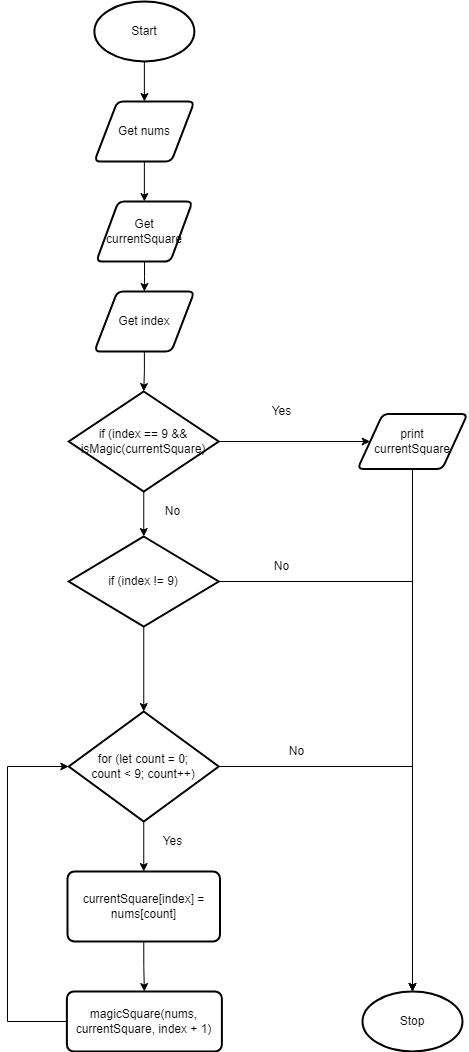

The diagram above was exported from draw.io. Its source (the exported page's mxGraphModel, read from the mxfile embedded in the PNG):
<mxGraphModel dx="1074" dy="749" grid="1" gridSize="10" guides="1" tooltips="1" connect="1" arrows="1" fold="1" page="1" pageScale="1" pageWidth="827" pageHeight="1169" math="0" shadow="0">
  <root>
    <mxCell id="0" />
    <mxCell id="1" parent="0" />
    <mxCell id="41" style="edgeStyle=orthogonalEdgeStyle;rounded=0;html=1;entryX=0.5;entryY=0;entryDx=0;entryDy=0;" edge="1" parent="1" source="2" target="3">
      <mxGeometry relative="1" as="geometry" />
    </mxCell>
    <mxCell id="2" value="Start" style="strokeWidth=2;html=1;shape=mxgraph.flowchart.start_1;whiteSpace=wrap;" parent="1" vertex="1">
      <mxGeometry x="226.88" y="20" width="100" height="60" as="geometry" />
    </mxCell>
    <mxCell id="42" style="edgeStyle=orthogonalEdgeStyle;rounded=0;html=1;entryX=0.5;entryY=0;entryDx=0;entryDy=0;" edge="1" parent="1" source="3" target="4">
      <mxGeometry relative="1" as="geometry" />
    </mxCell>
    <mxCell id="3" value="Get nums" style="shape=parallelogram;html=1;strokeWidth=2;perimeter=parallelogramPerimeter;whiteSpace=wrap;rounded=1;arcSize=12;size=0.23;" parent="1" vertex="1">
      <mxGeometry x="226.88" y="120" width="100" height="60" as="geometry" />
    </mxCell>
    <mxCell id="43" style="edgeStyle=orthogonalEdgeStyle;rounded=0;html=1;entryX=0.5;entryY=0;entryDx=0;entryDy=0;" edge="1" parent="1" source="4" target="5">
      <mxGeometry relative="1" as="geometry" />
    </mxCell>
    <mxCell id="4" value="Get currentSquare" style="shape=parallelogram;html=1;strokeWidth=2;perimeter=parallelogramPerimeter;whiteSpace=wrap;rounded=1;arcSize=12;size=0.23;" parent="1" vertex="1">
      <mxGeometry x="228.76" y="220" width="96.25" height="60" as="geometry" />
    </mxCell>
    <mxCell id="44" style="edgeStyle=orthogonalEdgeStyle;rounded=0;html=1;entryX=0.5;entryY=0;entryDx=0;entryDy=0;entryPerimeter=0;" edge="1" parent="1" source="5" target="13">
      <mxGeometry relative="1" as="geometry" />
    </mxCell>
    <mxCell id="5" value="Get index" style="shape=parallelogram;html=1;strokeWidth=2;perimeter=parallelogramPerimeter;whiteSpace=wrap;rounded=1;arcSize=12;size=0.23;" parent="1" vertex="1">
      <mxGeometry x="226.88" y="310" width="100" height="60" as="geometry" />
    </mxCell>
    <mxCell id="45" style="edgeStyle=orthogonalEdgeStyle;rounded=0;html=1;entryX=0.5;entryY=0;entryDx=0;entryDy=0;entryPerimeter=0;" edge="1" parent="1" source="13" target="17">
      <mxGeometry relative="1" as="geometry" />
    </mxCell>
    <mxCell id="48" style="edgeStyle=orthogonalEdgeStyle;rounded=0;html=1;entryX=0;entryY=0.5;entryDx=0;entryDy=0;" edge="1" parent="1" source="13" target="15">
      <mxGeometry relative="1" as="geometry" />
    </mxCell>
    <mxCell id="13" value="if (index == 9 &amp;amp;&amp;amp; isMagic(currentSquare)" style="strokeWidth=2;html=1;shape=mxgraph.flowchart.decision;whiteSpace=wrap;" parent="1" vertex="1">
      <mxGeometry x="201.25" y="410" width="150" height="100" as="geometry" />
    </mxCell>
    <mxCell id="50" style="edgeStyle=orthogonalEdgeStyle;rounded=0;html=1;entryX=0.5;entryY=0;entryDx=0;entryDy=0;entryPerimeter=0;" edge="1" parent="1" source="15" target="34">
      <mxGeometry relative="1" as="geometry" />
    </mxCell>
    <mxCell id="15" value="print&lt;br&gt;currentSquare" style="shape=parallelogram;html=1;strokeWidth=2;perimeter=parallelogramPerimeter;whiteSpace=wrap;rounded=1;arcSize=12;size=0.23;" parent="1" vertex="1">
      <mxGeometry x="490" y="432.5" width="110" height="55" as="geometry" />
    </mxCell>
    <mxCell id="33" style="edgeStyle=orthogonalEdgeStyle;rounded=0;html=1;exitX=0.5;exitY=1;exitDx=0;exitDy=0;exitPerimeter=0;entryX=0.5;entryY=0;entryDx=0;entryDy=0;entryPerimeter=0;" parent="1" source="17" target="21" edge="1">
      <mxGeometry relative="1" as="geometry" />
    </mxCell>
    <mxCell id="53" style="edgeStyle=orthogonalEdgeStyle;rounded=0;html=1;entryX=0.5;entryY=0;entryDx=0;entryDy=0;entryPerimeter=0;" edge="1" parent="1" source="17" target="34">
      <mxGeometry relative="1" as="geometry" />
    </mxCell>
    <mxCell id="17" value="if (index != 9)" style="strokeWidth=2;html=1;shape=mxgraph.flowchart.decision;whiteSpace=wrap;" parent="1" vertex="1">
      <mxGeometry x="201.25" y="555" width="150" height="90" as="geometry" />
    </mxCell>
    <mxCell id="39" style="edgeStyle=none;html=1;entryX=0.5;entryY=0;entryDx=0;entryDy=0;" edge="1" parent="1" source="21" target="24">
      <mxGeometry relative="1" as="geometry" />
    </mxCell>
    <mxCell id="54" style="edgeStyle=orthogonalEdgeStyle;rounded=0;html=1;entryX=0.5;entryY=0;entryDx=0;entryDy=0;entryPerimeter=0;" edge="1" parent="1" source="21" target="34">
      <mxGeometry relative="1" as="geometry" />
    </mxCell>
    <mxCell id="21" value="for (let count = 0; &lt;br&gt;count &amp;lt; 9; count++)" style="strokeWidth=2;html=1;shape=mxgraph.flowchart.decision;whiteSpace=wrap;" parent="1" vertex="1">
      <mxGeometry x="201.25" y="730" width="150" height="110" as="geometry" />
    </mxCell>
    <mxCell id="29" style="edgeStyle=orthogonalEdgeStyle;rounded=0;html=1;exitX=0.5;exitY=1;exitDx=0;exitDy=0;entryX=0.5;entryY=0;entryDx=0;entryDy=0;" parent="1" source="24" target="26" edge="1">
      <mxGeometry relative="1" as="geometry" />
    </mxCell>
    <mxCell id="24" value="currentSquare[index] = nums[count]" style="rounded=1;whiteSpace=wrap;html=1;absoluteArcSize=1;arcSize=14;strokeWidth=2;" parent="1" vertex="1">
      <mxGeometry x="200" y="890" width="152.5" height="70" as="geometry" />
    </mxCell>
    <mxCell id="46" style="edgeStyle=orthogonalEdgeStyle;rounded=0;html=1;entryX=0;entryY=0.5;entryDx=0;entryDy=0;entryPerimeter=0;" edge="1" parent="1" source="26" target="21">
      <mxGeometry relative="1" as="geometry">
        <Array as="points">
          <mxPoint x="140" y="1040" />
          <mxPoint x="140" y="785" />
        </Array>
      </mxGeometry>
    </mxCell>
    <mxCell id="26" value="magicSquare(nums, currentSquare, index + 1)" style="rounded=1;whiteSpace=wrap;html=1;absoluteArcSize=1;arcSize=14;strokeWidth=2;" parent="1" vertex="1">
      <mxGeometry x="199.38" y="1010" width="155" height="60" as="geometry" />
    </mxCell>
    <mxCell id="34" value="Stop" style="strokeWidth=2;html=1;shape=mxgraph.flowchart.start_1;whiteSpace=wrap;" parent="1" vertex="1">
      <mxGeometry x="495" y="1010" width="100" height="60" as="geometry" />
    </mxCell>
    <mxCell id="47" value="Yes" style="text;html=1;align=center;verticalAlign=middle;resizable=0;points=[];autosize=1;strokeColor=none;fillColor=none;" vertex="1" parent="1">
      <mxGeometry x="285.01" y="850" width="40" height="20" as="geometry" />
    </mxCell>
    <mxCell id="49" value="Yes" style="text;html=1;align=center;verticalAlign=middle;resizable=0;points=[];autosize=1;strokeColor=none;fillColor=none;" vertex="1" parent="1">
      <mxGeometry x="394" y="420" width="40" height="20" as="geometry" />
    </mxCell>
    <mxCell id="52" value="No" style="text;html=1;align=center;verticalAlign=middle;resizable=0;points=[];autosize=1;strokeColor=none;fillColor=none;" vertex="1" parent="1">
      <mxGeometry x="399" y="575" width="30" height="20" as="geometry" />
    </mxCell>
    <mxCell id="55" value="No" style="text;html=1;align=center;verticalAlign=middle;resizable=0;points=[];autosize=1;strokeColor=none;fillColor=none;" vertex="1" parent="1">
      <mxGeometry x="414" y="760" width="30" height="20" as="geometry" />
    </mxCell>
    <mxCell id="56" value="No" style="text;html=1;align=center;verticalAlign=middle;resizable=0;points=[];autosize=1;strokeColor=none;fillColor=none;" vertex="1" parent="1">
      <mxGeometry x="290.01" y="520" width="30" height="20" as="geometry" />
    </mxCell>
  </root>
</mxGraphModel>